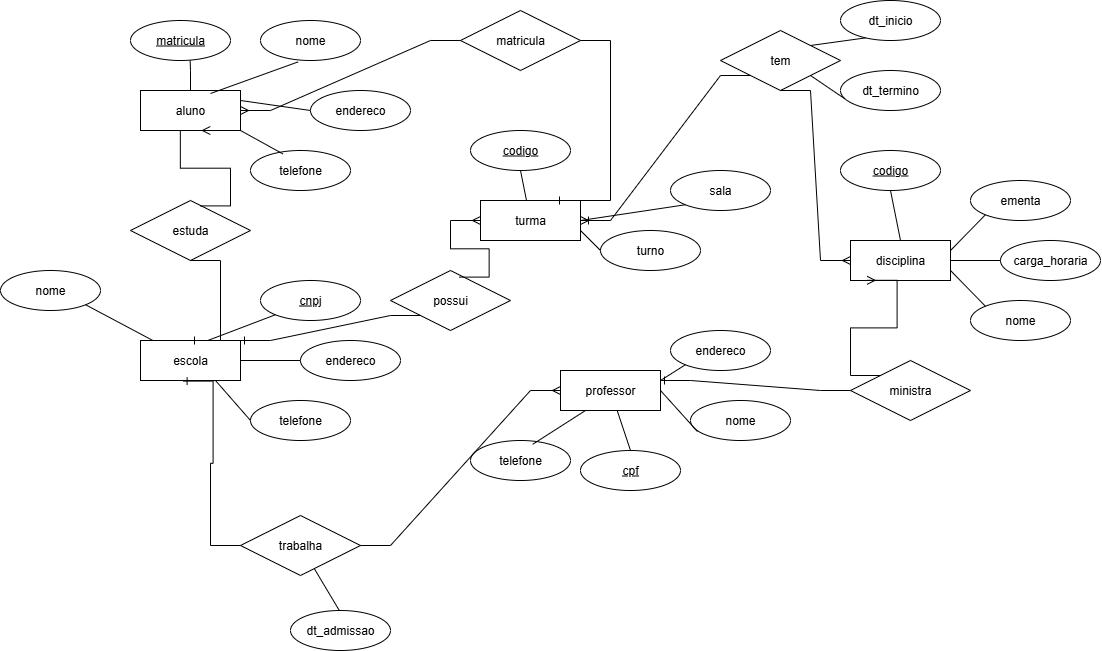

The diagram above was exported from draw.io. Its source (the exported page's mxGraphModel, read from the mxfile embedded in the PNG):
<mxGraphModel dx="2430" dy="865" grid="1" gridSize="10" guides="1" tooltips="1" connect="1" arrows="1" fold="1" page="1" pageScale="1" pageWidth="827" pageHeight="1169" math="0" shadow="0">
  <root>
    <mxCell id="0" />
    <mxCell id="1" parent="0" />
    <mxCell id="IWcZ8mKy5Cuklp6DxIQO-32" value="aluno" style="whiteSpace=wrap;html=1;align=center;" vertex="1" parent="1">
      <mxGeometry x="50" y="100" width="100" height="40" as="geometry" />
    </mxCell>
    <mxCell id="IWcZ8mKy5Cuklp6DxIQO-34" value="nome" style="ellipse;whiteSpace=wrap;html=1;align=center;" vertex="1" parent="1">
      <mxGeometry x="170" y="30" width="100" height="40" as="geometry" />
    </mxCell>
    <mxCell id="IWcZ8mKy5Cuklp6DxIQO-35" value="endereco" style="ellipse;whiteSpace=wrap;html=1;align=center;" vertex="1" parent="1">
      <mxGeometry x="220" y="100" width="100" height="40" as="geometry" />
    </mxCell>
    <mxCell id="IWcZ8mKy5Cuklp6DxIQO-36" value="telefone" style="ellipse;whiteSpace=wrap;html=1;align=center;" vertex="1" parent="1">
      <mxGeometry x="160" y="160" width="100" height="40" as="geometry" />
    </mxCell>
    <mxCell id="IWcZ8mKy5Cuklp6DxIQO-40" value="" style="endArrow=none;html=1;rounded=0;exitX=0.5;exitY=0;exitDx=0;exitDy=0;entryX=0.696;entryY=0.975;entryDx=0;entryDy=0;entryPerimeter=0;" edge="1" parent="1" source="IWcZ8mKy5Cuklp6DxIQO-32">
      <mxGeometry relative="1" as="geometry">
        <mxPoint x="310" y="200" as="sourcePoint" />
        <mxPoint x="99.59999999999991" y="69" as="targetPoint" />
        <Array as="points">
          <mxPoint x="100" y="80" />
        </Array>
      </mxGeometry>
    </mxCell>
    <mxCell id="IWcZ8mKy5Cuklp6DxIQO-41" value="" style="endArrow=none;html=1;rounded=0;entryX=0.376;entryY=1.035;entryDx=0;entryDy=0;entryPerimeter=0;" edge="1" parent="1" target="IWcZ8mKy5Cuklp6DxIQO-34">
      <mxGeometry relative="1" as="geometry">
        <mxPoint x="120" y="103" as="sourcePoint" />
        <mxPoint x="470" y="200" as="targetPoint" />
      </mxGeometry>
    </mxCell>
    <mxCell id="IWcZ8mKy5Cuklp6DxIQO-42" value="" style="endArrow=none;html=1;rounded=0;exitX=1;exitY=0.25;exitDx=0;exitDy=0;entryX=0;entryY=0.5;entryDx=0;entryDy=0;" edge="1" parent="1" source="IWcZ8mKy5Cuklp6DxIQO-32" target="IWcZ8mKy5Cuklp6DxIQO-35">
      <mxGeometry relative="1" as="geometry">
        <mxPoint x="310" y="200" as="sourcePoint" />
        <mxPoint x="470" y="200" as="targetPoint" />
      </mxGeometry>
    </mxCell>
    <mxCell id="IWcZ8mKy5Cuklp6DxIQO-43" value="" style="endArrow=none;html=1;rounded=0;exitX=1;exitY=1;exitDx=0;exitDy=0;entryX=0.324;entryY=0.085;entryDx=0;entryDy=0;entryPerimeter=0;" edge="1" parent="1" source="IWcZ8mKy5Cuklp6DxIQO-32" target="IWcZ8mKy5Cuklp6DxIQO-36">
      <mxGeometry relative="1" as="geometry">
        <mxPoint x="310" y="200" as="sourcePoint" />
        <mxPoint x="470" y="200" as="targetPoint" />
      </mxGeometry>
    </mxCell>
    <mxCell id="IWcZ8mKy5Cuklp6DxIQO-45" value="matricula" style="ellipse;whiteSpace=wrap;html=1;align=center;fontStyle=4;" vertex="1" parent="1">
      <mxGeometry x="40" y="30" width="100" height="40" as="geometry" />
    </mxCell>
    <mxCell id="IWcZ8mKy5Cuklp6DxIQO-46" value="escola" style="whiteSpace=wrap;html=1;align=center;" vertex="1" parent="1">
      <mxGeometry x="50" y="350" width="100" height="40" as="geometry" />
    </mxCell>
    <mxCell id="IWcZ8mKy5Cuklp6DxIQO-47" value="cnpj" style="ellipse;whiteSpace=wrap;html=1;align=center;fontStyle=4;" vertex="1" parent="1">
      <mxGeometry x="170" y="290" width="100" height="40" as="geometry" />
    </mxCell>
    <mxCell id="IWcZ8mKy5Cuklp6DxIQO-48" value="nome" style="ellipse;whiteSpace=wrap;html=1;align=center;" vertex="1" parent="1">
      <mxGeometry x="-90" y="280" width="100" height="40" as="geometry" />
    </mxCell>
    <mxCell id="IWcZ8mKy5Cuklp6DxIQO-49" value="endereco" style="ellipse;whiteSpace=wrap;html=1;align=center;" vertex="1" parent="1">
      <mxGeometry x="210" y="350" width="100" height="40" as="geometry" />
    </mxCell>
    <mxCell id="IWcZ8mKy5Cuklp6DxIQO-50" value="telefone" style="ellipse;whiteSpace=wrap;html=1;align=center;" vertex="1" parent="1">
      <mxGeometry x="160" y="410" width="100" height="40" as="geometry" />
    </mxCell>
    <mxCell id="IWcZ8mKy5Cuklp6DxIQO-51" value="" style="endArrow=none;html=1;rounded=0;entryX=1;entryY=1;entryDx=0;entryDy=0;" edge="1" parent="1" source="IWcZ8mKy5Cuklp6DxIQO-46" target="IWcZ8mKy5Cuklp6DxIQO-48">
      <mxGeometry relative="1" as="geometry">
        <mxPoint x="70" y="347" as="sourcePoint" />
        <mxPoint x="320" y="330" as="targetPoint" />
      </mxGeometry>
    </mxCell>
    <mxCell id="IWcZ8mKy5Cuklp6DxIQO-53" value="" style="endArrow=none;html=1;rounded=0;exitX=0;exitY=1;exitDx=0;exitDy=0;entryX=0.678;entryY=-0.005;entryDx=0;entryDy=0;entryPerimeter=0;" edge="1" parent="1" source="IWcZ8mKy5Cuklp6DxIQO-47" target="IWcZ8mKy5Cuklp6DxIQO-46">
      <mxGeometry relative="1" as="geometry">
        <mxPoint x="612" y="463" as="sourcePoint" />
        <mxPoint x="590" y="430" as="targetPoint" />
      </mxGeometry>
    </mxCell>
    <mxCell id="IWcZ8mKy5Cuklp6DxIQO-54" value="" style="endArrow=none;html=1;rounded=0;exitX=0;exitY=0.5;exitDx=0;exitDy=0;entryX=1;entryY=0.5;entryDx=0;entryDy=0;" edge="1" parent="1" source="IWcZ8mKy5Cuklp6DxIQO-49" target="IWcZ8mKy5Cuklp6DxIQO-46">
      <mxGeometry relative="1" as="geometry">
        <mxPoint x="162" y="443" as="sourcePoint" />
        <mxPoint x="140" y="410" as="targetPoint" />
      </mxGeometry>
    </mxCell>
    <mxCell id="IWcZ8mKy5Cuklp6DxIQO-55" value="" style="endArrow=none;html=1;rounded=0;exitX=0;exitY=0.5;exitDx=0;exitDy=0;entryX=0.75;entryY=1;entryDx=0;entryDy=0;" edge="1" parent="1" source="IWcZ8mKy5Cuklp6DxIQO-50" target="IWcZ8mKy5Cuklp6DxIQO-46">
      <mxGeometry relative="1" as="geometry">
        <mxPoint x="152" y="433" as="sourcePoint" />
        <mxPoint x="130" y="400" as="targetPoint" />
      </mxGeometry>
    </mxCell>
    <mxCell id="IWcZ8mKy5Cuklp6DxIQO-56" value="turma" style="whiteSpace=wrap;html=1;align=center;" vertex="1" parent="1">
      <mxGeometry x="390" y="210" width="100" height="40" as="geometry" />
    </mxCell>
    <mxCell id="IWcZ8mKy5Cuklp6DxIQO-57" value="codigo" style="ellipse;whiteSpace=wrap;html=1;align=center;fontStyle=4;" vertex="1" parent="1">
      <mxGeometry x="380" y="140" width="100" height="40" as="geometry" />
    </mxCell>
    <mxCell id="IWcZ8mKy5Cuklp6DxIQO-58" value="sala" style="ellipse;whiteSpace=wrap;html=1;align=center;" vertex="1" parent="1">
      <mxGeometry x="580" y="180" width="100" height="40" as="geometry" />
    </mxCell>
    <mxCell id="IWcZ8mKy5Cuklp6DxIQO-59" value="turno" style="ellipse;whiteSpace=wrap;html=1;align=center;" vertex="1" parent="1">
      <mxGeometry x="510" y="240" width="100" height="40" as="geometry" />
    </mxCell>
    <mxCell id="IWcZ8mKy5Cuklp6DxIQO-60" value="" style="endArrow=none;html=1;rounded=0;exitX=0.5;exitY=1;exitDx=0;exitDy=0;" edge="1" parent="1" source="IWcZ8mKy5Cuklp6DxIQO-57" target="IWcZ8mKy5Cuklp6DxIQO-56">
      <mxGeometry relative="1" as="geometry">
        <mxPoint x="170" y="280" as="sourcePoint" />
        <mxPoint x="330" y="280" as="targetPoint" />
      </mxGeometry>
    </mxCell>
    <mxCell id="IWcZ8mKy5Cuklp6DxIQO-61" value="" style="endArrow=none;html=1;rounded=0;exitX=0;exitY=1;exitDx=0;exitDy=0;entryX=1;entryY=0.5;entryDx=0;entryDy=0;" edge="1" parent="1" source="IWcZ8mKy5Cuklp6DxIQO-58" target="IWcZ8mKy5Cuklp6DxIQO-56">
      <mxGeometry relative="1" as="geometry">
        <mxPoint x="502" y="313" as="sourcePoint" />
        <mxPoint x="480" y="280" as="targetPoint" />
      </mxGeometry>
    </mxCell>
    <mxCell id="IWcZ8mKy5Cuklp6DxIQO-62" value="" style="endArrow=none;html=1;rounded=0;exitX=0;exitY=0.5;exitDx=0;exitDy=0;entryX=1;entryY=0.75;entryDx=0;entryDy=0;" edge="1" parent="1" source="IWcZ8mKy5Cuklp6DxIQO-59" target="IWcZ8mKy5Cuklp6DxIQO-56">
      <mxGeometry relative="1" as="geometry">
        <mxPoint x="502" y="313" as="sourcePoint" />
        <mxPoint x="480" y="280" as="targetPoint" />
      </mxGeometry>
    </mxCell>
    <mxCell id="IWcZ8mKy5Cuklp6DxIQO-63" value="professor" style="whiteSpace=wrap;html=1;align=center;" vertex="1" parent="1">
      <mxGeometry x="470" y="380" width="100" height="40" as="geometry" />
    </mxCell>
    <mxCell id="IWcZ8mKy5Cuklp6DxIQO-64" value="disciplina" style="whiteSpace=wrap;html=1;align=center;" vertex="1" parent="1">
      <mxGeometry x="760" y="250" width="100" height="40" as="geometry" />
    </mxCell>
    <mxCell id="IWcZ8mKy5Cuklp6DxIQO-65" value="cpf" style="ellipse;whiteSpace=wrap;html=1;align=center;fontStyle=4;" vertex="1" parent="1">
      <mxGeometry x="490" y="460" width="100" height="40" as="geometry" />
    </mxCell>
    <mxCell id="IWcZ8mKy5Cuklp6DxIQO-66" value="telefone" style="ellipse;whiteSpace=wrap;html=1;align=center;" vertex="1" parent="1">
      <mxGeometry x="380" y="450" width="100" height="40" as="geometry" />
    </mxCell>
    <mxCell id="IWcZ8mKy5Cuklp6DxIQO-67" value="nome" style="ellipse;whiteSpace=wrap;html=1;align=center;" vertex="1" parent="1">
      <mxGeometry x="600" y="410" width="100" height="40" as="geometry" />
    </mxCell>
    <mxCell id="IWcZ8mKy5Cuklp6DxIQO-68" value="endereco" style="ellipse;whiteSpace=wrap;html=1;align=center;" vertex="1" parent="1">
      <mxGeometry x="580" y="340" width="100" height="40" as="geometry" />
    </mxCell>
    <mxCell id="IWcZ8mKy5Cuklp6DxIQO-69" value="codigo" style="ellipse;whiteSpace=wrap;html=1;align=center;fontStyle=4;" vertex="1" parent="1">
      <mxGeometry x="750" y="160" width="100" height="40" as="geometry" />
    </mxCell>
    <mxCell id="IWcZ8mKy5Cuklp6DxIQO-70" value="ementa" style="ellipse;whiteSpace=wrap;html=1;align=center;" vertex="1" parent="1">
      <mxGeometry x="880" y="190" width="100" height="40" as="geometry" />
    </mxCell>
    <mxCell id="IWcZ8mKy5Cuklp6DxIQO-71" value="carga_horaria" style="ellipse;whiteSpace=wrap;html=1;align=center;" vertex="1" parent="1">
      <mxGeometry x="910" y="250" width="100" height="40" as="geometry" />
    </mxCell>
    <mxCell id="IWcZ8mKy5Cuklp6DxIQO-72" value="nome" style="ellipse;whiteSpace=wrap;html=1;align=center;" vertex="1" parent="1">
      <mxGeometry x="880" y="310" width="100" height="40" as="geometry" />
    </mxCell>
    <mxCell id="IWcZ8mKy5Cuklp6DxIQO-73" value="" style="endArrow=none;html=1;rounded=0;exitX=0.25;exitY=1;exitDx=0;exitDy=0;entryX=0.622;entryY=0.095;entryDx=0;entryDy=0;entryPerimeter=0;" edge="1" parent="1" source="IWcZ8mKy5Cuklp6DxIQO-63" target="IWcZ8mKy5Cuklp6DxIQO-66">
      <mxGeometry relative="1" as="geometry">
        <mxPoint x="452" y="433" as="sourcePoint" />
        <mxPoint x="450" y="450" as="targetPoint" />
      </mxGeometry>
    </mxCell>
    <mxCell id="IWcZ8mKy5Cuklp6DxIQO-74" value="" style="endArrow=none;html=1;rounded=0;exitX=0.5;exitY=0;exitDx=0;exitDy=0;" edge="1" parent="1" source="IWcZ8mKy5Cuklp6DxIQO-65" target="IWcZ8mKy5Cuklp6DxIQO-63">
      <mxGeometry relative="1" as="geometry">
        <mxPoint x="562" y="463" as="sourcePoint" />
        <mxPoint x="540" y="430" as="targetPoint" />
      </mxGeometry>
    </mxCell>
    <mxCell id="IWcZ8mKy5Cuklp6DxIQO-75" value="" style="endArrow=none;html=1;rounded=0;exitX=0.07;exitY=0.775;exitDx=0;exitDy=0;exitPerimeter=0;entryX=1;entryY=0.5;entryDx=0;entryDy=0;" edge="1" parent="1" source="IWcZ8mKy5Cuklp6DxIQO-67" target="IWcZ8mKy5Cuklp6DxIQO-63">
      <mxGeometry relative="1" as="geometry">
        <mxPoint x="622" y="493" as="sourcePoint" />
        <mxPoint x="600" y="460" as="targetPoint" />
      </mxGeometry>
    </mxCell>
    <mxCell id="IWcZ8mKy5Cuklp6DxIQO-76" value="" style="endArrow=none;html=1;rounded=0;exitX=1;exitY=0.25;exitDx=0;exitDy=0;entryX=0;entryY=1;entryDx=0;entryDy=0;" edge="1" parent="1" source="IWcZ8mKy5Cuklp6DxIQO-63" target="IWcZ8mKy5Cuklp6DxIQO-68">
      <mxGeometry relative="1" as="geometry">
        <mxPoint x="572" y="373" as="sourcePoint" />
        <mxPoint x="550" y="340" as="targetPoint" />
      </mxGeometry>
    </mxCell>
    <mxCell id="IWcZ8mKy5Cuklp6DxIQO-77" value="" style="endArrow=none;html=1;rounded=0;exitX=0.5;exitY=0;exitDx=0;exitDy=0;entryX=0.5;entryY=1;entryDx=0;entryDy=0;" edge="1" parent="1" source="IWcZ8mKy5Cuklp6DxIQO-64" target="IWcZ8mKy5Cuklp6DxIQO-69">
      <mxGeometry relative="1" as="geometry">
        <mxPoint x="792" y="243" as="sourcePoint" />
        <mxPoint x="770" y="210" as="targetPoint" />
      </mxGeometry>
    </mxCell>
    <mxCell id="IWcZ8mKy5Cuklp6DxIQO-78" value="" style="endArrow=none;html=1;rounded=0;exitX=0;exitY=1;exitDx=0;exitDy=0;entryX=1;entryY=0.25;entryDx=0;entryDy=0;" edge="1" parent="1" source="IWcZ8mKy5Cuklp6DxIQO-70" target="IWcZ8mKy5Cuklp6DxIQO-64">
      <mxGeometry relative="1" as="geometry">
        <mxPoint x="892" y="283" as="sourcePoint" />
        <mxPoint x="870" y="250" as="targetPoint" />
      </mxGeometry>
    </mxCell>
    <mxCell id="IWcZ8mKy5Cuklp6DxIQO-79" value="" style="endArrow=none;html=1;rounded=0;exitX=0;exitY=0.5;exitDx=0;exitDy=0;entryX=1;entryY=0.5;entryDx=0;entryDy=0;" edge="1" parent="1" source="IWcZ8mKy5Cuklp6DxIQO-71" target="IWcZ8mKy5Cuklp6DxIQO-64">
      <mxGeometry relative="1" as="geometry">
        <mxPoint x="902" y="303" as="sourcePoint" />
        <mxPoint x="880" y="270" as="targetPoint" />
      </mxGeometry>
    </mxCell>
    <mxCell id="IWcZ8mKy5Cuklp6DxIQO-80" value="" style="endArrow=none;html=1;rounded=0;exitX=0;exitY=0;exitDx=0;exitDy=0;entryX=1;entryY=0.75;entryDx=0;entryDy=0;" edge="1" parent="1" source="IWcZ8mKy5Cuklp6DxIQO-72" target="IWcZ8mKy5Cuklp6DxIQO-64">
      <mxGeometry relative="1" as="geometry">
        <mxPoint x="892" y="333" as="sourcePoint" />
        <mxPoint x="870" y="300" as="targetPoint" />
      </mxGeometry>
    </mxCell>
    <mxCell id="IWcZ8mKy5Cuklp6DxIQO-81" value="estuda" style="shape=rhombus;perimeter=rhombusPerimeter;whiteSpace=wrap;html=1;align=center;" vertex="1" parent="1">
      <mxGeometry x="40" y="210" width="120" height="60" as="geometry" />
    </mxCell>
    <mxCell id="IWcZ8mKy5Cuklp6DxIQO-83" value="" style="edgeStyle=entityRelationEdgeStyle;fontSize=12;html=1;endArrow=ERone;endFill=1;rounded=0;entryX=0.5;entryY=0;entryDx=0;entryDy=0;" edge="1" parent="1" target="IWcZ8mKy5Cuklp6DxIQO-46">
      <mxGeometry width="100" height="100" relative="1" as="geometry">
        <mxPoint x="100" y="270" as="sourcePoint" />
        <mxPoint x="310" y="230" as="targetPoint" />
      </mxGeometry>
    </mxCell>
    <mxCell id="IWcZ8mKy5Cuklp6DxIQO-84" value="" style="edgeStyle=entityRelationEdgeStyle;fontSize=12;html=1;endArrow=ERmany;rounded=0;entryX=0.5;entryY=1;entryDx=0;entryDy=0;exitX=0.418;exitY=0.09;exitDx=0;exitDy=0;exitPerimeter=0;" edge="1" parent="1">
      <mxGeometry width="100" height="100" relative="1" as="geometry">
        <mxPoint x="110.00000000000009" y="215.39999999999998" as="sourcePoint" />
        <mxPoint x="119.84" y="140" as="targetPoint" />
        <Array as="points">
          <mxPoint x="79.84" y="180" />
          <mxPoint x="69.84" y="190" />
        </Array>
      </mxGeometry>
    </mxCell>
    <mxCell id="IWcZ8mKy5Cuklp6DxIQO-85" value="matricula" style="shape=rhombus;perimeter=rhombusPerimeter;whiteSpace=wrap;html=1;align=center;" vertex="1" parent="1">
      <mxGeometry x="370" y="20" width="120" height="60" as="geometry" />
    </mxCell>
    <mxCell id="IWcZ8mKy5Cuklp6DxIQO-86" value="" style="edgeStyle=entityRelationEdgeStyle;fontSize=12;html=1;endArrow=ERone;endFill=1;rounded=0;entryX=0.75;entryY=0;entryDx=0;entryDy=0;" edge="1" parent="1" source="IWcZ8mKy5Cuklp6DxIQO-85" target="IWcZ8mKy5Cuklp6DxIQO-56">
      <mxGeometry width="100" height="100" relative="1" as="geometry">
        <mxPoint x="459.96000000000004" y="60.01999999999998" as="sourcePoint" />
        <mxPoint x="470" y="240" as="targetPoint" />
        <Array as="points">
          <mxPoint x="480" y="70" />
          <mxPoint x="490" y="70" />
          <mxPoint x="430" y="130" />
          <mxPoint x="430" y="110" />
          <mxPoint x="440" y="250" />
          <mxPoint x="290" y="190" />
          <mxPoint x="530" y="160" />
        </Array>
      </mxGeometry>
    </mxCell>
    <mxCell id="IWcZ8mKy5Cuklp6DxIQO-87" value="" style="edgeStyle=entityRelationEdgeStyle;fontSize=12;html=1;endArrow=ERmany;rounded=0;entryX=1;entryY=0.5;entryDx=0;entryDy=0;" edge="1" parent="1" source="IWcZ8mKy5Cuklp6DxIQO-85" target="IWcZ8mKy5Cuklp6DxIQO-32">
      <mxGeometry width="100" height="100" relative="1" as="geometry">
        <mxPoint x="280" y="320" as="sourcePoint" />
        <mxPoint x="380" y="220" as="targetPoint" />
      </mxGeometry>
    </mxCell>
    <mxCell id="IWcZ8mKy5Cuklp6DxIQO-88" value="possui" style="shape=rhombus;perimeter=rhombusPerimeter;whiteSpace=wrap;html=1;align=center;" vertex="1" parent="1">
      <mxGeometry x="300" y="280" width="120" height="60" as="geometry" />
    </mxCell>
    <mxCell id="IWcZ8mKy5Cuklp6DxIQO-89" value="" style="edgeStyle=entityRelationEdgeStyle;fontSize=12;html=1;endArrow=ERmany;rounded=0;entryX=0;entryY=0.5;entryDx=0;entryDy=0;exitX=0.572;exitY=0.11;exitDx=0;exitDy=0;exitPerimeter=0;" edge="1" parent="1" source="IWcZ8mKy5Cuklp6DxIQO-88" target="IWcZ8mKy5Cuklp6DxIQO-56">
      <mxGeometry width="100" height="100" relative="1" as="geometry">
        <mxPoint x="350" y="270" as="sourcePoint" />
        <mxPoint x="450" y="290" as="targetPoint" />
      </mxGeometry>
    </mxCell>
    <mxCell id="IWcZ8mKy5Cuklp6DxIQO-90" value="" style="edgeStyle=entityRelationEdgeStyle;fontSize=12;html=1;endArrow=ERone;endFill=1;rounded=0;entryX=1;entryY=0;entryDx=0;entryDy=0;exitX=0;exitY=1;exitDx=0;exitDy=0;" edge="1" parent="1" source="IWcZ8mKy5Cuklp6DxIQO-88" target="IWcZ8mKy5Cuklp6DxIQO-46">
      <mxGeometry width="100" height="100" relative="1" as="geometry">
        <mxPoint x="350" y="390" as="sourcePoint" />
        <mxPoint x="450" y="290" as="targetPoint" />
      </mxGeometry>
    </mxCell>
    <mxCell id="IWcZ8mKy5Cuklp6DxIQO-91" value="trabalha" style="shape=rhombus;perimeter=rhombusPerimeter;whiteSpace=wrap;html=1;align=center;" vertex="1" parent="1">
      <mxGeometry x="150" y="525" width="120" height="60" as="geometry" />
    </mxCell>
    <mxCell id="IWcZ8mKy5Cuklp6DxIQO-92" value="" style="edgeStyle=entityRelationEdgeStyle;fontSize=12;html=1;endArrow=ERmany;rounded=0;entryX=0;entryY=0.5;entryDx=0;entryDy=0;" edge="1" parent="1" source="IWcZ8mKy5Cuklp6DxIQO-91" target="IWcZ8mKy5Cuklp6DxIQO-63">
      <mxGeometry width="100" height="100" relative="1" as="geometry">
        <mxPoint x="300" y="470" as="sourcePoint" />
        <mxPoint x="400" y="370" as="targetPoint" />
      </mxGeometry>
    </mxCell>
    <mxCell id="IWcZ8mKy5Cuklp6DxIQO-93" value="" style="edgeStyle=entityRelationEdgeStyle;fontSize=12;html=1;endArrow=ERone;endFill=1;rounded=0;entryX=0.426;entryY=1.015;entryDx=0;entryDy=0;entryPerimeter=0;" edge="1" parent="1" source="IWcZ8mKy5Cuklp6DxIQO-91" target="IWcZ8mKy5Cuklp6DxIQO-46">
      <mxGeometry width="100" height="100" relative="1" as="geometry">
        <mxPoint x="350" y="390" as="sourcePoint" />
        <mxPoint x="450" y="290" as="targetPoint" />
      </mxGeometry>
    </mxCell>
    <mxCell id="IWcZ8mKy5Cuklp6DxIQO-95" value="" style="endArrow=none;html=1;rounded=0;entryX=0.594;entryY=0.025;entryDx=0;entryDy=0;entryPerimeter=0;" edge="1" parent="1" source="IWcZ8mKy5Cuklp6DxIQO-91">
      <mxGeometry relative="1" as="geometry">
        <mxPoint x="320" y="600" as="sourcePoint" />
        <mxPoint x="249.4000000000001" y="621" as="targetPoint" />
      </mxGeometry>
    </mxCell>
    <mxCell id="IWcZ8mKy5Cuklp6DxIQO-96" value="ministra" style="shape=rhombus;perimeter=rhombusPerimeter;whiteSpace=wrap;html=1;align=center;" vertex="1" parent="1">
      <mxGeometry x="760" y="370" width="120" height="60" as="geometry" />
    </mxCell>
    <mxCell id="IWcZ8mKy5Cuklp6DxIQO-97" value="" style="edgeStyle=entityRelationEdgeStyle;fontSize=12;html=1;endArrow=ERmany;rounded=0;entryX=0.166;entryY=0.995;entryDx=0;entryDy=0;exitX=0;exitY=0;exitDx=0;exitDy=0;entryPerimeter=0;" edge="1" parent="1" source="IWcZ8mKy5Cuklp6DxIQO-96" target="IWcZ8mKy5Cuklp6DxIQO-64">
      <mxGeometry width="100" height="100" relative="1" as="geometry">
        <mxPoint x="770" y="430" as="sourcePoint" />
        <mxPoint x="870" y="330" as="targetPoint" />
      </mxGeometry>
    </mxCell>
    <mxCell id="IWcZ8mKy5Cuklp6DxIQO-98" value="" style="edgeStyle=entityRelationEdgeStyle;fontSize=12;html=1;endArrow=ERone;endFill=1;rounded=0;entryX=1;entryY=0.25;entryDx=0;entryDy=0;exitX=0;exitY=0.5;exitDx=0;exitDy=0;" edge="1" parent="1" source="IWcZ8mKy5Cuklp6DxIQO-96" target="IWcZ8mKy5Cuklp6DxIQO-63">
      <mxGeometry width="100" height="100" relative="1" as="geometry">
        <mxPoint x="770" y="430" as="sourcePoint" />
        <mxPoint x="870" y="330" as="targetPoint" />
      </mxGeometry>
    </mxCell>
    <mxCell id="IWcZ8mKy5Cuklp6DxIQO-99" value="tem" style="shape=rhombus;perimeter=rhombusPerimeter;whiteSpace=wrap;html=1;align=center;" vertex="1" parent="1">
      <mxGeometry x="630" y="40" width="120" height="60" as="geometry" />
    </mxCell>
    <mxCell id="IWcZ8mKy5Cuklp6DxIQO-100" value="" style="edgeStyle=entityRelationEdgeStyle;fontSize=12;html=1;endArrow=ERmany;rounded=0;entryX=0;entryY=0.5;entryDx=0;entryDy=0;exitX=0.5;exitY=1;exitDx=0;exitDy=0;" edge="1" parent="1" source="IWcZ8mKy5Cuklp6DxIQO-99" target="IWcZ8mKy5Cuklp6DxIQO-64">
      <mxGeometry width="100" height="100" relative="1" as="geometry">
        <mxPoint x="680" y="210" as="sourcePoint" />
        <mxPoint x="780" y="110" as="targetPoint" />
      </mxGeometry>
    </mxCell>
    <mxCell id="IWcZ8mKy5Cuklp6DxIQO-101" value="" style="edgeStyle=entityRelationEdgeStyle;fontSize=12;html=1;endArrow=ERoneToMany;rounded=0;entryX=1;entryY=0.5;entryDx=0;entryDy=0;exitX=0;exitY=1;exitDx=0;exitDy=0;" edge="1" parent="1" source="IWcZ8mKy5Cuklp6DxIQO-99" target="IWcZ8mKy5Cuklp6DxIQO-56">
      <mxGeometry width="100" height="100" relative="1" as="geometry">
        <mxPoint x="770" y="240" as="sourcePoint" />
        <mxPoint x="870" y="140" as="targetPoint" />
      </mxGeometry>
    </mxCell>
    <mxCell id="IWcZ8mKy5Cuklp6DxIQO-102" value="dt_inicio" style="ellipse;whiteSpace=wrap;html=1;align=center;" vertex="1" parent="1">
      <mxGeometry x="750" y="10" width="100" height="40" as="geometry" />
    </mxCell>
    <mxCell id="IWcZ8mKy5Cuklp6DxIQO-103" value="dt_termino" style="ellipse;whiteSpace=wrap;html=1;align=center;" vertex="1" parent="1">
      <mxGeometry x="750" y="80" width="100" height="40" as="geometry" />
    </mxCell>
    <mxCell id="IWcZ8mKy5Cuklp6DxIQO-104" value="" style="endArrow=none;html=1;rounded=0;exitX=1;exitY=0;exitDx=0;exitDy=0;entryX=0.25;entryY=0.935;entryDx=0;entryDy=0;entryPerimeter=0;" edge="1" parent="1" source="IWcZ8mKy5Cuklp6DxIQO-99" target="IWcZ8mKy5Cuklp6DxIQO-102">
      <mxGeometry relative="1" as="geometry">
        <mxPoint x="740" y="190" as="sourcePoint" />
        <mxPoint x="900" y="190" as="targetPoint" />
      </mxGeometry>
    </mxCell>
    <mxCell id="IWcZ8mKy5Cuklp6DxIQO-105" value="" style="endArrow=none;html=1;rounded=0;exitX=1;exitY=1;exitDx=0;exitDy=0;entryX=0.042;entryY=0.705;entryDx=0;entryDy=0;entryPerimeter=0;" edge="1" parent="1" source="IWcZ8mKy5Cuklp6DxIQO-99" target="IWcZ8mKy5Cuklp6DxIQO-103">
      <mxGeometry relative="1" as="geometry">
        <mxPoint x="740" y="190" as="sourcePoint" />
        <mxPoint x="900" y="190" as="targetPoint" />
      </mxGeometry>
    </mxCell>
    <mxCell id="IWcZ8mKy5Cuklp6DxIQO-106" value="dt_admissao" style="ellipse;whiteSpace=wrap;html=1;align=center;" vertex="1" parent="1">
      <mxGeometry x="200" y="620" width="100" height="40" as="geometry" />
    </mxCell>
  </root>
</mxGraphModel>